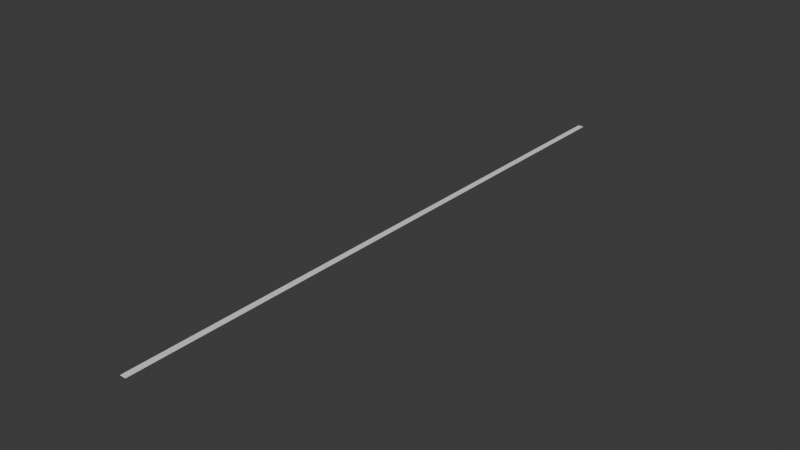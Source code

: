 # Source: WaveMesh.blend  (saved by Blender 4.2.66; exported with 4.5.12 LTS)
import bpy
from mathutils import Matrix  # noqa: F401  (used for matrix-valued properties, if any)

bpy.ops.wm.read_factory_settings(use_empty=True)
scene = bpy.context.scene
scene.name = 'Scene'

# ---- collections
col_collection = bpy.data.collections.new('Collection'); scene.collection.children.link(col_collection)

# ---- world
world_world = bpy.data.worlds.new('World'); scene.world = world_world
world_world.use_nodes = True; world_world.node_tree.nodes.clear()
_N = world_world.node_tree.nodes; _L = world_world.node_tree.links
n0 = _N.new('ShaderNodeOutputWorld'); n0.name = 'World Output'; n0.location = (300, 300)
n1 = _N.new('ShaderNodeBackground'); n1.name = 'Background'; n1.location = (10, 300)
n1.inputs[0].default_value = (0.05088, 0.05088, 0.05088, 1.0)
_L.new(n1.outputs[0], n0.inputs[0])
n0.is_active_output = True
world_world.color = (0.05088, 0.05088, 0.05088)
world_world.sun_shadow_jitter_overblur = 0.0

# ---- meshes
me_grid = bpy.data.meshes.new('Grid')
me_grid.from_pydata([(-0.5, -100.0, 0.0), (0.5, -100.0, 0.0), (-0.5, -99.0, 0.0), (0.5, -99.0, 0.0), (-0.5, -98.0, 0.0), (0.5, -98.0, 0.0), (-0.5, -97.0, 0.0), (0.5, -97.0, 0.0), (-0.5, -96.0, 0.0), (0.5, -96.0, 0.0), (-0.5, -95.0, 0.0), (0.5, -95.0, 0.0), (-0.5, -94.0, 0.0), (0.5, -94.0, 0.0), (-0.5, -93.0, 0.0), (0.5, -93.0, 0.0), (-0.5, -92.0, 0.0), (0.5, -92.0, 0.0), (-0.5, -91.0, 0.0), (0.5, -91.0, 0.0), (-0.5, -90.0, 0.0), (0.5, -90.0, 0.0), (-0.5, -89.0, 0.0), (0.5, -89.0, 0.0), (-0.5, -88.0, 0.0), (0.5, -88.0, 0.0), (-0.5, -87.0, 0.0), (0.5, -87.0, 0.0), (-0.5, -86.0, 0.0), (0.5, -86.0, 0.0), (-0.5, -85.0, 0.0), (0.5, -85.0, 0.0), (-0.5, -84.0, 0.0), (0.5, -84.0, 0.0), (-0.5, -83.0, 0.0), (0.5, -83.0, 0.0), (-0.5, -82.0, 0.0), (0.5, -82.0, 0.0), (-0.5, -81.0, 0.0), (0.5, -81.0, 0.0), (-0.5, -80.0, 0.0), (0.5, -80.0, 0.0), (-0.5, -79.0, 0.0), (0.5, -79.0, 0.0), (-0.5, -78.0, 0.0), (0.5, -78.0, 0.0), (-0.5, -77.0, 0.0), (0.5, -77.0, 0.0), (-0.5, -76.0, 0.0), (0.5, -76.0, 0.0), (-0.5, -75.0, 0.0), (0.5, -75.0, 0.0), (-0.5, -74.0, 0.0), (0.5, -74.0, 0.0), (-0.5, -73.0, 0.0), (0.5, -73.0, 0.0), (-0.5, -72.0, 0.0), (0.5, -72.0, 0.0), (-0.5, -71.0, 0.0), (0.5, -71.0, 0.0), (-0.5, -70.0, 0.0), (0.5, -70.0, 0.0), (-0.5, -69.0, 0.0), (0.5, -69.0, 0.0), (-0.5, -68.0, 0.0), (0.5, -68.0, 0.0), (-0.5, -67.0, 0.0), (0.5, -67.0, 0.0), (-0.5, -66.0, 0.0), (0.5, -66.0, 0.0), (-0.5, -65.0, 0.0), (0.5, -65.0, 0.0), (-0.5, -64.0, 0.0), (0.5, -64.0, 0.0), (-0.5, -63.0, 0.0), (0.5, -63.0, 0.0), (-0.5, -62.0, 0.0), (0.5, -62.0, 0.0), (-0.5, -61.0, 0.0), (0.5, -61.0, 0.0), (-0.5, -60.0, 0.0), (0.5, -60.0, 0.0), (-0.5, -59.0, 0.0), (0.5, -59.0, 0.0), (-0.5, -58.0, 0.0), (0.5, -58.0, 0.0), (-0.5, -57.0, 0.0), (0.5, -57.0, 0.0), (-0.5, -56.0, 0.0), (0.5, -56.0, 0.0), (-0.5, -55.0, 0.0), (0.5, -55.0, 0.0), (-0.5, -54.0, 0.0), (0.5, -54.0, 0.0), (-0.5, -53.0, 0.0), (0.5, -53.0, 0.0), (-0.5, -52.0, 0.0), (0.5, -52.0, 0.0), (-0.5, -51.0, 0.0), (0.5, -51.0, 0.0), (-0.5, -50.0, 0.0), (0.5, -50.0, 0.0), (-0.5, -49.0, 0.0), (0.5, -49.0, 0.0), (-0.5, -48.0, 0.0), (0.5, -48.0, 0.0), (-0.5, -47.0, 0.0), (0.5, -47.0, 0.0), (-0.5, -46.0, 0.0), (0.5, -46.0, 0.0), (-0.5, -45.0, 0.0), (0.5, -45.0, 0.0), (-0.5, -44.0, 0.0), (0.5, -44.0, 0.0), (-0.5, -43.0, 0.0), (0.5, -43.0, 0.0), (-0.5, -42.0, 0.0), (0.5, -42.0, 0.0), (-0.5, -41.0, 0.0), (0.5, -41.0, 0.0), (-0.5, -40.0, 0.0), (0.5, -40.0, 0.0), (-0.5, -39.0, 0.0), (0.5, -39.0, 0.0), (-0.5, -38.0, 0.0), (0.5, -38.0, 0.0), (-0.5, -37.0, 0.0), (0.5, -37.0, 0.0), (-0.5, -36.0, 0.0), (0.5, -36.0, 0.0), (-0.5, -35.0, 0.0), (0.5, -35.0, 0.0), (-0.5, -34.0, 0.0), (0.5, -34.0, 0.0), (-0.5, -33.0, 0.0), (0.5, -33.0, 0.0), (-0.5, -32.0, 0.0), (0.5, -32.0, 0.0), (-0.5, -31.0, 0.0), (0.5, -31.0, 0.0), (-0.5, -30.0, 0.0), (0.5, -30.0, 0.0), (-0.5, -29.0, 0.0), (0.5, -29.0, 0.0), (-0.5, -28.0, 0.0), (0.5, -28.0, 0.0), (-0.5, -27.0, 0.0), (0.5, -27.0, 0.0), (-0.5, -26.0, 0.0), (0.5, -26.0, 0.0), (-0.5, -25.0, 0.0), (0.5, -25.0, 0.0), (-0.5, -24.0, 0.0), (0.5, -24.0, 0.0), (-0.5, -23.0, 0.0), (0.5, -23.0, 0.0), (-0.5, -22.0, 0.0), (0.5, -22.0, 0.0), (-0.5, -21.0, 0.0), (0.5, -21.0, 0.0), (-0.5, -20.0, 0.0), (0.5, -20.0, 0.0), (-0.5, -19.0, 0.0), (0.5, -19.0, 0.0), (-0.5, -18.0, 0.0), (0.5, -18.0, 0.0), (-0.5, -17.0, 0.0), (0.5, -17.0, 0.0), (-0.5, -16.0, 0.0), (0.5, -16.0, 0.0), (-0.5, -15.0, 0.0), (0.5, -15.0, 0.0), (-0.5, -14.0, 0.0), (0.5, -14.0, 0.0), (-0.5, -13.0, 0.0), (0.5, -13.0, 0.0), (-0.5, -12.0, 0.0), (0.5, -12.0, 0.0), (-0.5, -11.0, 0.0), (0.5, -11.0, 0.0), (-0.5, -10.0, 0.0), (0.5, -10.0, 0.0), (-0.5, -9.0, 0.0), (0.5, -9.0, 0.0), (-0.5, -8.0, 0.0), (0.5, -8.0, 0.0), (-0.5, -7.0, 0.0), (0.5, -7.0, 0.0), (-0.5, -6.0, 0.0), (0.5, -6.0, 0.0), (-0.5, -5.0, 0.0), (0.5, -5.0, 0.0), (-0.5, -4.0, 0.0), (0.5, -4.0, 0.0), (-0.5, -3.0, 0.0), (0.5, -3.0, 0.0), (-0.5, -2.0, 0.0), (0.5, -2.0, 0.0), (-0.5, -1.0, 0.0), (0.5, -1.0, 0.0), (-0.5, 0.0, 0.0), (0.5, 0.0, 0.0)], [], [(0, 1, 3, 2), (2, 3, 5, 4), (4, 5, 7, 6), (6, 7, 9, 8), (8, 9, 11, 10), (10, 11, 13, 12), (12, 13, 15, 14), (14, 15, 17, 16), (16, 17, 19, 18), (18, 19, 21, 20), (20, 21, 23, 22), (22, 23, 25, 24), (24, 25, 27, 26), (26, 27, 29, 28), (28, 29, 31, 30), (30, 31, 33, 32), (32, 33, 35, 34), (34, 35, 37, 36), (36, 37, 39, 38), (38, 39, 41, 40), (40, 41, 43, 42), (42, 43, 45, 44), (44, 45, 47, 46), (46, 47, 49, 48), (48, 49, 51, 50), (50, 51, 53, 52), (52, 53, 55, 54), (54, 55, 57, 56), (56, 57, 59, 58), (58, 59, 61, 60), (60, 61, 63, 62), (62, 63, 65, 64), (64, 65, 67, 66), (66, 67, 69, 68), (68, 69, 71, 70), (70, 71, 73, 72), (72, 73, 75, 74), (74, 75, 77, 76), (76, 77, 79, 78), (78, 79, 81, 80), (80, 81, 83, 82), (82, 83, 85, 84), (84, 85, 87, 86), (86, 87, 89, 88), (88, 89, 91, 90), (90, 91, 93, 92), (92, 93, 95, 94), (94, 95, 97, 96), (96, 97, 99, 98), (98, 99, 101, 100), (100, 101, 103, 102), (102, 103, 105, 104), (104, 105, 107, 106), (106, 107, 109, 108), (108, 109, 111, 110), (110, 111, 113, 112), (112, 113, 115, 114), (114, 115, 117, 116), (116, 117, 119, 118), (118, 119, 121, 120), (120, 121, 123, 122), (122, 123, 125, 124), (124, 125, 127, 126), (126, 127, 129, 128), (128, 129, 131, 130), (130, 131, 133, 132), (132, 133, 135, 134), (134, 135, 137, 136), (136, 137, 139, 138), (138, 139, 141, 140), (140, 141, 143, 142), (142, 143, 145, 144), (144, 145, 147, 146), (146, 147, 149, 148), (148, 149, 151, 150), (150, 151, 153, 152), (152, 153, 155, 154), (154, 155, 157, 156), (156, 157, 159, 158), (158, 159, 161, 160), (160, 161, 163, 162), (162, 163, 165, 164), (164, 165, 167, 166), (166, 167, 169, 168), (168, 169, 171, 170), (170, 171, 173, 172), (172, 173, 175, 174), (174, 175, 177, 176), (176, 177, 179, 178), (178, 179, 181, 180), (180, 181, 183, 182), (182, 183, 185, 184), (184, 185, 187, 186), (186, 187, 189, 188), (188, 189, 191, 190), (190, 191, 193, 192), (192, 193, 195, 194), (194, 195, 197, 196), (196, 197, 199, 198), (198, 199, 201, 200)])
_uv = me_grid.uv_layers.new(name='UVMap')
_uv.uv.foreach_set('vector', [0.0, 0.0, 1.0, 0.0, 1.0, 0.01, 0.0, 0.01, 0.0, 0.01, 1.0, 0.01, 1.0, 0.02, 0.0, 0.02, 0.0, 0.02, 1.0, 0.02, 1.0, 0.03, 0.0, 0.03, 0.0, 0.03, 1.0, 0.03, 1.0, 0.04, 0.0, 0.04, 0.0, 0.04, 1.0, 0.04, 1.0, 0.05, 0.0, 0.05, 0.0, 0.05, 1.0, 0.05, 1.0, 0.06, 0.0, 0.06, 0.0, 0.06, 1.0, 0.06, 1.0, 0.07, 0.0, 0.07, 0.0, 0.07, 1.0, 0.07, 1.0, 0.08, 0.0, 0.08, 0.0, 0.08, 1.0, 0.08, 1.0, 0.09, 0.0, 0.09, 0.0, 0.09, 1.0, 0.09, 1.0, 0.1, 0.0, 0.1, 0.0, 0.1, 1.0, 0.1, 1.0, 0.11, 0.0, 0.11, 0.0, 0.11, 1.0, 0.11, 1.0, 0.12, 0.0, 0.12, 0.0, 0.12, 1.0, 0.12, 1.0, 0.13, 0.0, 0.13, 0.0, 0.13, 1.0, 0.13, 1.0, 0.14, 0.0, 0.14, 0.0, 0.14, 1.0, 0.14, 1.0, 0.15, 0.0, 0.15, 0.0, 0.15, 1.0, 0.15, 1.0, 0.16, 0.0, 0.16, 0.0, 0.16, 1.0, 0.16, 1.0, 0.17, 0.0, 0.17, 0.0, 0.17, 1.0, 0.17, 1.0, 0.18, 0.0, 0.18, 0.0, 0.18, 1.0, 0.18, 1.0, 0.19, 0.0, 0.19, 0.0, 0.19, 1.0, 0.19, 1.0, 0.2, 0.0, 0.2, 0.0, 0.2, 1.0, 0.2, 1.0, 0.21, 0.0, 0.21, 0.0, 0.21, 1.0, 0.21, 1.0, 0.22, 0.0, 0.22, 0.0, 0.22, 1.0, 0.22, 1.0, 0.23, 0.0, 0.23, 0.0, 0.23, 1.0, 0.23, 1.0, 0.24, 0.0, 0.24, 0.0, 0.24, 1.0, 0.24, 1.0, 0.25, 0.0, 0.25, 0.0, 0.25, 1.0, 0.25, 1.0, 0.26, 0.0, 0.26, 0.0, 0.26, 1.0, 0.26, 1.0, 0.27, 0.0, 0.27, 0.0, 0.27, 1.0, 0.27, 1.0, 0.28, 0.0, 0.28, 0.0, 0.28, 1.0, 0.28, 1.0, 0.29, 0.0, 0.29, 0.0, 0.29, 1.0, 0.29, 1.0, 0.3, 0.0, 0.3, 0.0, 0.3, 1.0, 0.3, 1.0, 0.31, 0.0, 0.31, 0.0, 0.31, 1.0, 0.31, 1.0, 0.32, 0.0, 0.32, 0.0, 0.32, 1.0, 0.32, 1.0, 0.33, 0.0, 0.33, 0.0, 0.33, 1.0, 0.33, 1.0, 0.34, 0.0, 0.34, 0.0, 0.34, 1.0, 0.34, 1.0, 0.35, 0.0, 0.35, 0.0, 0.35, 1.0, 0.35, 1.0, 0.36, 0.0, 0.36, 0.0, 0.36, 1.0, 0.36, 1.0, 0.37, 0.0, 0.37, 0.0, 0.37, 1.0, 0.37, 1.0, 0.38, 0.0, 0.38, 0.0, 0.38, 1.0, 0.38, 1.0, 0.39, 0.0, 0.39, 0.0, 0.39, 1.0, 0.39, 1.0, 0.4, 0.0, 0.4, 0.0, 0.4, 1.0, 0.4, 1.0, 0.41, 0.0, 0.41, 0.0, 0.41, 1.0, 0.41, 1.0, 0.42, 0.0, 0.42, 0.0, 0.42, 1.0, 0.42, 1.0, 0.43, 0.0, 0.43, 0.0, 0.43, 1.0, 0.43, 1.0, 0.44, 0.0, 0.44, 0.0, 0.44, 1.0, 0.44, 1.0, 0.45, 0.0, 0.45, 0.0, 0.45, 1.0, 0.45, 1.0, 0.46, 0.0, 0.46, 0.0, 0.46, 1.0, 0.46, 1.0, 0.47, 0.0, 0.47, 0.0, 0.47, 1.0, 0.47, 1.0, 0.48, 0.0, 0.48, 0.0, 0.48, 1.0, 0.48, 1.0, 0.49, 0.0, 0.49, 0.0, 0.49, 1.0, 0.49, 1.0, 0.5, 0.0, 0.5, 0.0, 0.5, 1.0, 0.5, 1.0, 0.51, 0.0, 0.51, 0.0, 0.51, 1.0, 0.51, 1.0, 0.52, 0.0, 0.52, 0.0, 0.52, 1.0, 0.52, 1.0, 0.53, 0.0, 0.53, 0.0, 0.53, 1.0, 0.53, 1.0, 0.54, 0.0, 0.54, 0.0, 0.54, 1.0, 0.54, 1.0, 0.55, 0.0, 0.55, 0.0, 0.55, 1.0, 0.55, 1.0, 0.56, 0.0, 0.56, 0.0, 0.56, 1.0, 0.56, 1.0, 0.57, 0.0, 0.57, 0.0, 0.57, 1.0, 0.57, 1.0, 0.58, 0.0, 0.58, 0.0, 0.58, 1.0, 0.58, 1.0, 0.59, 0.0, 0.59, 0.0, 0.59, 1.0, 0.59, 1.0, 0.6, 0.0, 0.6, 0.0, 0.6, 1.0, 0.6, 1.0, 0.61, 0.0, 0.61, 0.0, 0.61, 1.0, 0.61, 1.0, 0.62, 0.0, 0.62, 0.0, 0.62, 1.0, 0.62, 1.0, 0.63, 0.0, 0.63, 0.0, 0.63, 1.0, 0.63, 1.0, 0.64, 0.0, 0.64, 0.0, 0.64, 1.0, 0.64, 1.0, 0.65, 0.0, 0.65, 0.0, 0.65, 1.0, 0.65, 1.0, 0.66, 0.0, 0.66, 0.0, 0.66, 1.0, 0.66, 1.0, 0.67, 0.0, 0.67, 0.0, 0.67, 1.0, 0.67, 1.0, 0.68, 0.0, 0.68, 0.0, 0.68, 1.0, 0.68, 1.0, 0.69, 0.0, 0.69, 0.0, 0.69, 1.0, 0.69, 1.0, 0.7, 0.0, 0.7, 0.0, 0.7, 1.0, 0.7, 1.0, 0.71, 0.0, 0.71, 0.0, 0.71, 1.0, 0.71, 1.0, 0.72, 0.0, 0.72, 0.0, 0.72, 1.0, 0.72, 1.0, 0.73, 0.0, 0.73, 0.0, 0.73, 1.0, 0.73, 1.0, 0.74, 0.0, 0.74, 0.0, 0.74, 1.0, 0.74, 1.0, 0.75, 0.0, 0.75, 0.0, 0.75, 1.0, 0.75, 1.0, 0.76, 0.0, 0.76, 0.0, 0.76, 1.0, 0.76, 1.0, 0.77, 0.0, 0.77, 0.0, 0.77, 1.0, 0.77, 1.0, 0.78, 0.0, 0.78, 0.0, 0.78, 1.0, 0.78, 1.0, 0.79, 0.0, 0.79, 0.0, 0.79, 1.0, 0.79, 1.0, 0.8, 0.0, 0.8, 0.0, 0.8, 1.0, 0.8, 1.0, 0.81, 0.0, 0.81, 0.0, 0.81, 1.0, 0.81, 1.0, 0.82, 0.0, 0.82, 0.0, 0.82, 1.0, 0.82, 1.0, 0.83, 0.0, 0.83, 0.0, 0.83, 1.0, 0.83, 1.0, 0.84, 0.0, 0.84, 0.0, 0.84, 1.0, 0.84, 1.0, 0.85, 0.0, 0.85, 0.0, 0.85, 1.0, 0.85, 1.0, 0.86, 0.0, 0.86, 0.0, 0.86, 1.0, 0.86, 1.0, 0.87, 0.0, 0.87, 0.0, 0.87, 1.0, 0.87, 1.0, 0.88, 0.0, 0.88, 0.0, 0.88, 1.0, 0.88, 1.0, 0.89, 0.0, 0.89, 0.0, 0.89, 1.0, 0.89, 1.0, 0.9, 0.0, 0.9, 0.0, 0.9, 1.0, 0.9, 1.0, 0.91, 0.0, 0.91, 0.0, 0.91, 1.0, 0.91, 1.0, 0.92, 0.0, 0.92, 0.0, 0.92, 1.0, 0.92, 1.0, 0.93, 0.0, 0.93, 0.0, 0.93, 1.0, 0.93, 1.0, 0.94, 0.0, 0.94, 0.0, 0.94, 1.0, 0.94, 1.0, 0.95, 0.0, 0.95, 0.0, 0.95, 1.0, 0.95, 1.0, 0.96, 0.0, 0.96, 0.0, 0.96, 1.0, 0.96, 1.0, 0.97, 0.0, 0.97, 0.0, 0.97, 1.0, 0.97, 1.0, 0.98, 0.0, 0.98, 0.0, 0.98, 1.0, 0.98, 1.0, 0.99, 0.0, 0.99, 0.0, 0.99, 1.0, 0.99, 1.0, 1.0, 0.0, 1.0])
me_grid.update()

# ---- objects
ob_grid = bpy.data.objects.new('Grid', me_grid)

# ---- transforms, parenting, visibility, modifiers, constraints
ob_grid.location = (0.0, 0.0, 0.0)

# ---- collection membership
col_collection.objects.link(ob_grid)

# ---- scene / render settings (as saved in the file)
scene.frame_start = 1; scene.frame_end = 250; scene.frame_set(1)
scene.render.engine = 'BLENDER_EEVEE_NEXT'
bpy.context.view_layer.update()

# ---- added for rendering (the .blend has no active camera and no usable light): camera, sun
cam_auto = bpy.data.cameras.new('AutoCamera')
cam_auto.lens = 50.0
cam_auto.sensor_width = 36.0
cam_auto.clip_end = 1623.84
ob_auto_camera = bpy.data.objects.new('AutoCamera', cam_auto)
scene.collection.objects.link(ob_auto_camera)
ob_auto_camera.location = (92.5271, -161.033, 74.0217)
ob_auto_camera.rotation_euler = (1.09748, -7.21219e-08, 0.694738)
scene.camera = ob_auto_camera
light_auto_sun = bpy.data.lights.new('AutoSun', 'SUN')
light_auto_sun.energy = 3.0
light_auto_sun.angle = 0.0523599
ob_auto_sun = bpy.data.objects.new('AutoSun', light_auto_sun)
scene.collection.objects.link(ob_auto_sun)
ob_auto_sun.rotation_euler = (0.872665, 0.174533, 0.523599)
bpy.context.view_layer.update()

